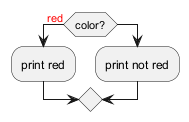

The diagram above was rendered by PlantUML. Its source (embedded in the PNG):
@startuml
if (color?) is (<color:red>red) then
:print red;
else 
:print not red;
endif
@enduml